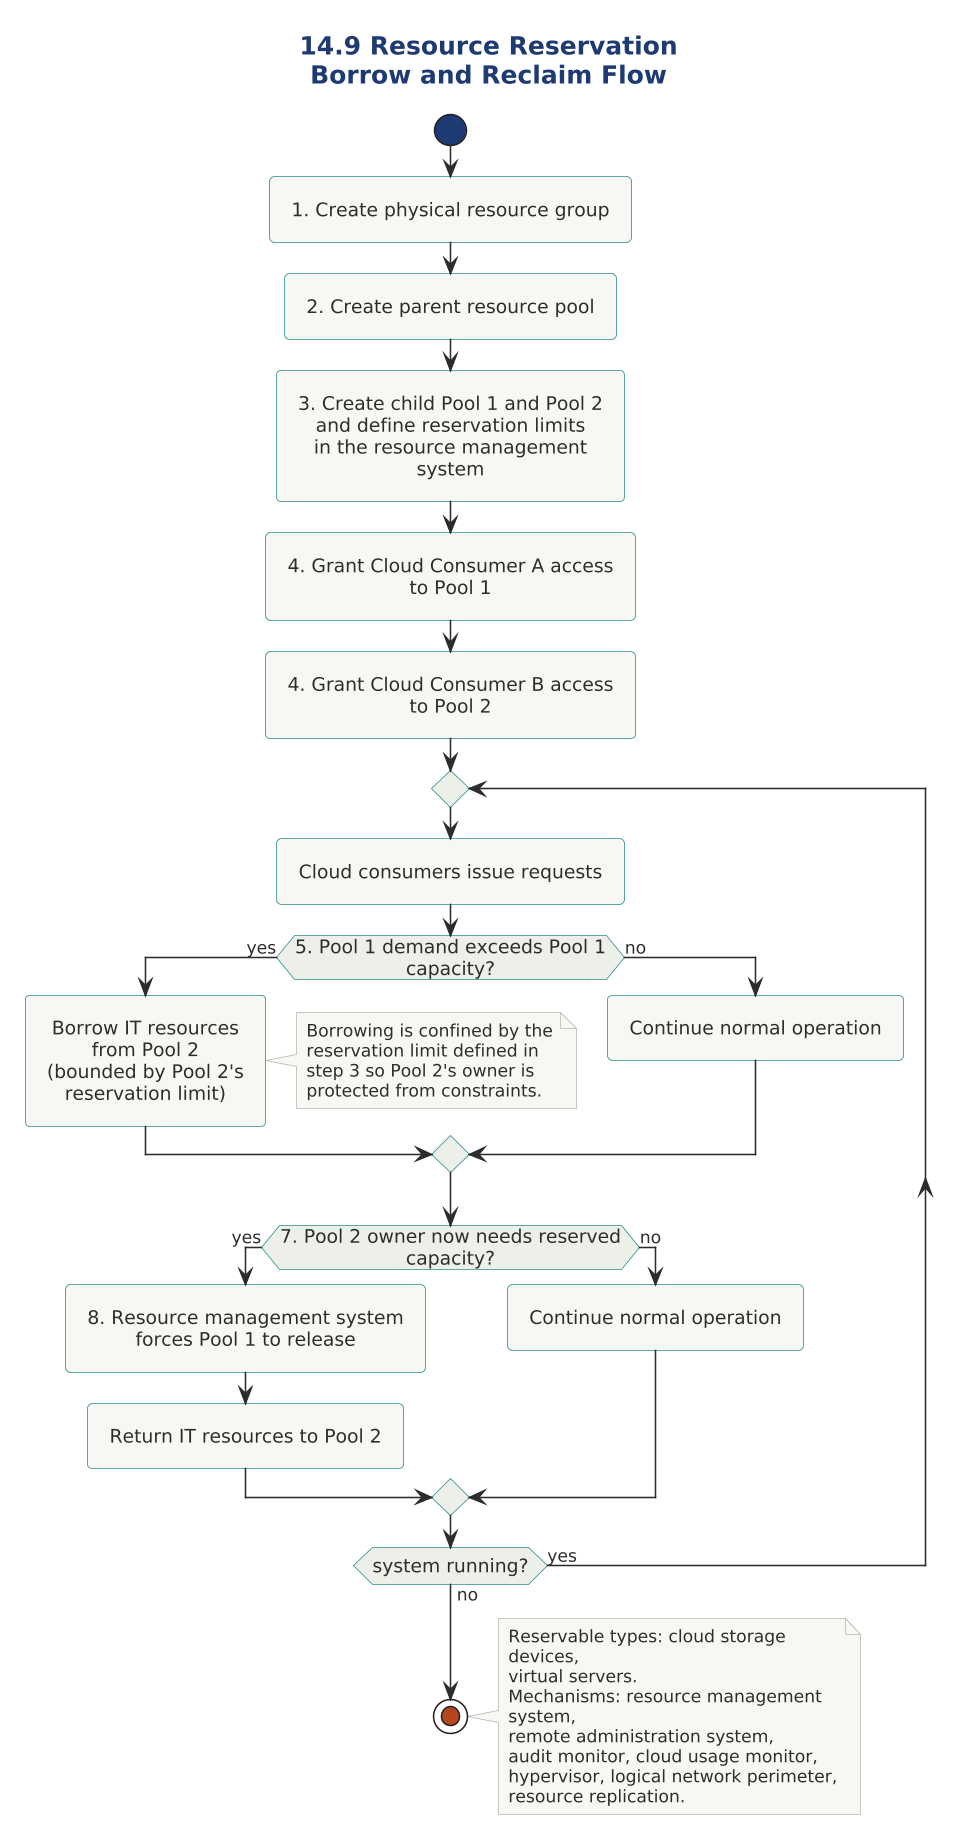

The diagram above was rendered by PlantUML. Its source (embedded in the PNG):
@startuml

scale 1.5625



' ============================================================
' Diagram   : Resource Reservation - Borrow & Release Flow
' Section   : 14.9 Resource Reservation Architecture
' Type      : Activity diagram
' Message   : The resource management system enforces per-pool
'             reservation limits, allowing controlled borrowing
'             and reclaiming reserved IT resources when their
'             owner needs them.
' ============================================================

!include ../../../../../../../tooling/styles/plantuml/behavioral/activity-diagram-style.iuml

title 14.9 Resource Reservation\nBorrow and Reclaim Flow

start
:1. Create physical resource group;
:2. Create parent resource pool;
:3. Create child Pool 1 and Pool 2\nand define reservation limits\nin the resource management system;
:4. Grant Cloud Consumer A access to Pool 1;
:4. Grant Cloud Consumer B access to Pool 2;

repeat
  :Cloud consumers issue requests;

  if (5. Pool 1 demand exceeds Pool 1 capacity?) then (yes)
    :Borrow IT resources\nfrom Pool 2\n(bounded by Pool 2's\nreservation limit);
    note right
      Borrowing is confined by the
      reservation limit defined in
      step 3 so Pool 2's owner is
      protected from constraints.
    end note
  else (no)
    :Continue normal operation;
  endif

  if (7. Pool 2 owner now needs reserved capacity?) then (yes)
    :8. Resource management system\nforces Pool 1 to release;
    :Return IT resources to Pool 2;
  else (no)
    :Continue normal operation;
  endif
repeat while (system running?) is (yes) not (no)
stop

note right
  Reservable types: cloud storage devices,
  virtual servers.
  Mechanisms: resource management system,
  remote administration system,
  audit monitor, cloud usage monitor,
  hypervisor, logical network perimeter,
  resource replication.
end note

@enduml